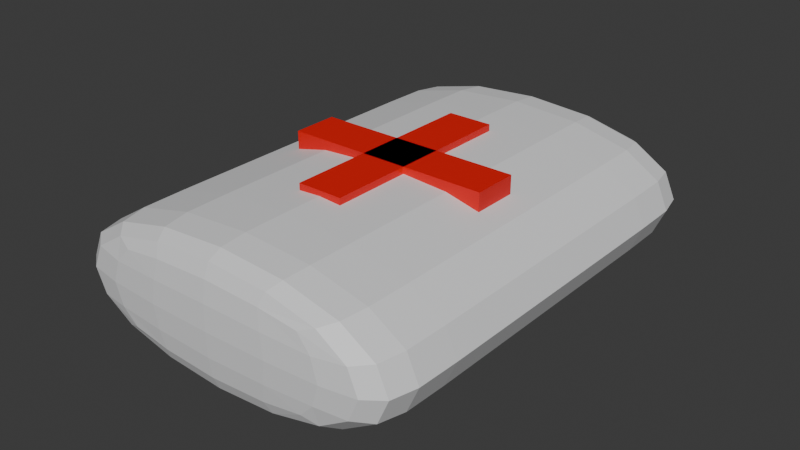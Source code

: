 # Source: medkit.blend  (saved by Blender 4.2.66; exported with 4.5.12 LTS)
import bpy
from mathutils import Matrix  # noqa: F401  (used for matrix-valued properties, if any)

bpy.ops.wm.read_factory_settings(use_empty=True)
scene = bpy.context.scene
scene.name = 'Scene'

# ---- collections
col_collection = bpy.data.collections.new('Collection'); scene.collection.children.link(col_collection)

# ---- materials (node trees are filled in below, after node groups)
mat_material = bpy.data.materials.new('Material')
mat_material.alpha_threshold = 0.0
mat_material.use_transparent_shadow = False
mat_material.roughness = 0.5
mat_material.line_color = (0.0, 0.0, 0.0, 1.0)
mat_material_001 = bpy.data.materials.new('Material.001')

# ---- material node trees
mat_material.use_nodes = True; mat_material.node_tree.nodes.clear()
_N = mat_material.node_tree.nodes; _L = mat_material.node_tree.links
n0 = _N.new('ShaderNodeOutputMaterial'); n0.name = 'Material Output'; n0.location = (300, 300)
n1 = _N.new('ShaderNodeBsdfPrincipled'); n1.name = 'Principled BSDF'; n1.location = (10, 300)
n1.inputs[0].default_value = (0.7896, 0.7925, 0.8011, 1.0)
n1.inputs[3].default_value = 1.45
_L.new(n1.outputs[0], n0.inputs[0])
n0.is_active_output = True
mat_material_001.use_nodes = True; mat_material_001.node_tree.nodes.clear()
_N = mat_material_001.node_tree.nodes; _L = mat_material_001.node_tree.links
n0 = _N.new('ShaderNodeBsdfPrincipled'); n0.name = 'Principled BSDF'; n0.location = (10, 300)
n0.inputs[0].default_value = (0.8011, 0.002369, 0.0, 1.0)
n1 = _N.new('ShaderNodeOutputMaterial'); n1.name = 'Material Output'; n1.location = (300, 300)
_L.new(n0.outputs[0], n1.inputs[0])
n1.is_active_output = True

# ---- world
world_world = bpy.data.worlds.new('World'); scene.world = world_world
world_world.use_nodes = True; world_world.node_tree.nodes.clear()
_N = world_world.node_tree.nodes; _L = world_world.node_tree.links
n0 = _N.new('ShaderNodeOutputWorld'); n0.name = 'World Output'; n0.location = (300, 300)
n1 = _N.new('ShaderNodeBackground'); n1.name = 'Background'; n1.location = (10, 300)
n1.inputs[0].default_value = (0.05088, 0.05088, 0.05088, 1.0)
_L.new(n1.outputs[0], n0.inputs[0])
n0.is_active_output = True
world_world.color = (0.05088, 0.05088, 0.05088)
world_world.sun_shadow_jitter_overblur = 0.0

# ---- meshes
me_cube = bpy.data.meshes.new('Cube')
me_cube.from_pydata([(1.0, 1.0, 1.0), (1.0, 1.0, -1.0), (1.0, -1.0, 1.0), (1.0, -1.0, -1.0), (-1.0, 1.0, 1.0), (-1.0, 1.0, -1.0), (-1.0, -1.0, 1.0), (-1.0, -1.0, -1.0), (-1.0, -0.8588, -1.0), (1.0, -0.8588, 1.0), (-1.0, -0.8588, 1.0), (1.0, -0.8588, -1.0), (-1.0, 0.8341, 1.0), (1.0, 0.8341, -1.0), (-1.0, 0.8341, -1.0), (1.0, 0.8341, 1.0)], [], [(9, 10, 6, 2), (3, 2, 6, 7), (14, 12, 4, 5), (8, 11, 3, 7), (11, 9, 2, 3), (5, 4, 0, 1), (13, 15, 9, 11), (14, 13, 11, 8), (7, 6, 10, 8), (15, 12, 10, 9), (0, 4, 12, 15), (5, 1, 13, 14), (1, 0, 15, 13), (8, 10, 12, 14)])
_uv = me_cube.uv_layers.new(name='UVMap')
_uv.uv.foreach_set('vector', [0.625, 0.7323, 0.875, 0.7323, 0.875, 0.75, 0.625, 0.75, 0.375, 0.75, 0.625, 0.75, 0.625, 1.0, 0.375, 1.0, 0.375, 0.2293, 0.625, 0.2293, 0.625, 0.25, 0.375, 0.25, 0.125, 0.7323, 0.375, 0.7323, 0.375, 0.75, 0.125, 0.75, 0.375, 0.7323, 0.625, 0.7323, 0.625, 0.75, 0.375, 0.75, 0.375, 0.25, 0.625, 0.25, 0.625, 0.5, 0.375, 0.5, 0.375, 0.5207, 0.625, 0.5207, 0.625, 0.7323, 0.375, 0.7323, 0.125, 0.5207, 0.375, 0.5207, 0.375, 0.7323, 0.125, 0.7323, 0.375, 0.0, 0.625, 0.0, 0.625, 0.01765, 0.375, 0.01765, 0.625, 0.5207, 0.875, 0.5207, 0.875, 0.7323, 0.625, 0.7323, 0.625, 0.5, 0.875, 0.5, 0.875, 0.5207, 0.625, 0.5207, 0.125, 0.5, 0.375, 0.5, 0.375, 0.5207, 0.125, 0.5207, 0.375, 0.5, 0.625, 0.5, 0.625, 0.5207, 0.375, 0.5207, 0.375, 0.01765, 0.625, 0.01765, 0.625, 0.2293, 0.375, 0.2293])
me_cube.materials.append(mat_material)
me_cube.use_mirror_vertex_groups = False
me_cube.update()
me_cube_001 = bpy.data.meshes.new('Cube.001')
me_cube_001.from_pydata([(-1.0, -1.0, -1.0), (-1.0, -1.0, 1.0), (-1.0, 1.0, -1.0), (-1.0, 1.0, 1.0), (1.0, -1.0, -1.0), (1.0, -1.0, 1.0), (1.0, 1.0, -1.0), (1.0, 1.0, 1.0), (4.533, -0.2206, -1.0), (4.533, -0.2206, 1.0), (-4.533, -0.2206, -1.0), (-4.533, -0.2206, 1.0), (4.533, 0.2206, -1.0), (4.533, 0.2206, 1.0), (-4.533, 0.2206, -1.0), (-4.533, 0.2206, 1.0)], [], [(0, 1, 3, 2), (2, 3, 7, 6), (6, 7, 5, 4), (4, 5, 1, 0), (2, 6, 4, 0), (7, 3, 1, 5), (8, 9, 11, 10), (10, 11, 15, 14), (14, 15, 13, 12), (12, 13, 9, 8), (10, 14, 12, 8), (15, 11, 9, 13)])
_uv = me_cube_001.uv_layers.new(name='UVMap')
_uv.uv.foreach_set('vector', [0.375, 0.0, 0.625, 0.0, 0.625, 0.25, 0.375, 0.25, 0.375, 0.25, 0.625, 0.25, 0.625, 0.5, 0.375, 0.5, 0.375, 0.5, 0.625, 0.5, 0.625, 0.75, 0.375, 0.75, 0.375, 0.75, 0.625, 0.75, 0.625, 1.0, 0.375, 1.0, 0.125, 0.5, 0.375, 0.5, 0.375, 0.75, 0.125, 0.75, 0.625, 0.5, 0.875, 0.5, 0.875, 0.75, 0.625, 0.75, 0.375, 0.0, 0.625, 0.0, 0.625, 0.25, 0.375, 0.25, 0.375, 0.25, 0.625, 0.25, 0.625, 0.5, 0.375, 0.5, 0.375, 0.5, 0.625, 0.5, 0.625, 0.75, 0.375, 0.75, 0.375, 0.75, 0.625, 0.75, 0.625, 1.0, 0.375, 1.0, 0.125, 0.5, 0.375, 0.5, 0.375, 0.75, 0.125, 0.75, 0.625, 0.5, 0.875, 0.5, 0.875, 0.75, 0.625, 0.75])
me_cube_001.materials.append(mat_material_001)
me_cube_001.update()

# ---- objects
ob_cube = bpy.data.objects.new('Cube', me_cube)
ob_cube_001 = bpy.data.objects.new('Cube.001', me_cube_001)

# ---- transforms, parenting, visibility, modifiers, constraints
ob_cube.location = (0.0, 0.0, 0.0)
ob_cube.scale = (0.8, 1.0, 0.31)
ob_cube.lock_rotations_4d = False
ob_cube.empty_display_type = 'ARROWS'
ob_cube.lineart.crease_threshold = 0.0
_m = ob_cube.modifiers.new('Subdivision', 'SUBSURF')
ob_cube_001.location = (0.0, 0.0, 0.26)
ob_cube_001.scale = (0.09622, 0.4362, 0.04622)

# ---- collection membership
col_collection.objects.link(ob_cube)
col_collection.objects.link(ob_cube_001)

# ---- scene / render settings (as saved in the file)
scene.frame_start = 1; scene.frame_end = 250; scene.frame_set(1)
scene.render.engine = 'BLENDER_EEVEE_NEXT'
bpy.context.view_layer.update()

# ---- added for rendering (the .blend has no active camera and no usable light): camera, sun
cam_auto = bpy.data.cameras.new('AutoCamera')
cam_auto.lens = 50.0
cam_auto.sensor_width = 36.0
cam_auto.clip_end = 1000.0
ob_auto_camera = bpy.data.objects.new('AutoCamera', cam_auto)
scene.collection.objects.link(ob_auto_camera)
ob_auto_camera.location = (2.43817, -2.92581, 1.95054)
ob_auto_camera.rotation_euler = (1.09748, -7.21219e-08, 0.694738)
scene.camera = ob_auto_camera
light_auto_sun = bpy.data.lights.new('AutoSun', 'SUN')
light_auto_sun.energy = 3.0
light_auto_sun.angle = 0.0523599
ob_auto_sun = bpy.data.objects.new('AutoSun', light_auto_sun)
scene.collection.objects.link(ob_auto_sun)
ob_auto_sun.rotation_euler = (0.872665, 0.174533, 0.523599)
bpy.context.view_layer.update()
